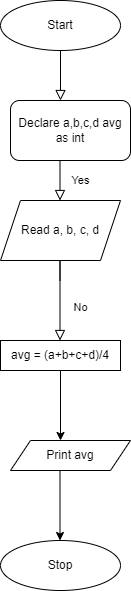

The diagram above was exported from draw.io. Its source (the exported page's mxGraphModel, read from the mxfile embedded in the PNG):
<mxGraphModel dx="868" dy="425" grid="1" gridSize="10" guides="1" tooltips="1" connect="1" arrows="1" fold="1" page="1" pageScale="1" pageWidth="827" pageHeight="1169" math="0" shadow="0">
  <root>
    <mxCell id="WIyWlLk6GJQsqaUBKTNV-0" />
    <mxCell id="WIyWlLk6GJQsqaUBKTNV-1" parent="WIyWlLk6GJQsqaUBKTNV-0" />
    <mxCell id="WIyWlLk6GJQsqaUBKTNV-2" value="" style="rounded=0;html=1;jettySize=auto;orthogonalLoop=1;fontSize=11;endArrow=block;endFill=0;endSize=8;strokeWidth=1;shadow=0;labelBackgroundColor=none;edgeStyle=orthogonalEdgeStyle;" parent="WIyWlLk6GJQsqaUBKTNV-1" edge="1">
      <mxGeometry relative="1" as="geometry">
        <mxPoint x="220" y="120" as="sourcePoint" />
        <mxPoint x="220" y="170" as="targetPoint" />
      </mxGeometry>
    </mxCell>
    <mxCell id="WIyWlLk6GJQsqaUBKTNV-4" value="Yes" style="rounded=0;html=1;jettySize=auto;orthogonalLoop=1;fontSize=11;endArrow=block;endFill=0;endSize=8;strokeWidth=1;shadow=0;labelBackgroundColor=none;edgeStyle=orthogonalEdgeStyle;" parent="WIyWlLk6GJQsqaUBKTNV-1" edge="1">
      <mxGeometry y="20" relative="1" as="geometry">
        <mxPoint as="offset" />
        <mxPoint x="219.5" y="230" as="sourcePoint" />
        <mxPoint x="219.5" y="270" as="targetPoint" />
      </mxGeometry>
    </mxCell>
    <mxCell id="WIyWlLk6GJQsqaUBKTNV-8" value="No" style="rounded=0;html=1;jettySize=auto;orthogonalLoop=1;fontSize=11;endArrow=block;endFill=0;endSize=8;strokeWidth=1;shadow=0;labelBackgroundColor=none;edgeStyle=orthogonalEdgeStyle;" parent="WIyWlLk6GJQsqaUBKTNV-1" edge="1">
      <mxGeometry x="0.3333" y="20" relative="1" as="geometry">
        <mxPoint as="offset" />
        <mxPoint x="219.5" y="350" as="sourcePoint" />
        <mxPoint x="219.5" y="410" as="targetPoint" />
        <Array as="points">
          <mxPoint x="219.5" y="330" />
          <mxPoint x="219.5" y="330" />
        </Array>
      </mxGeometry>
    </mxCell>
    <mxCell id="bICWkwYdqhZ1JCuiyRmS-0" value="Declare a,b,c,d avg as int" style="rounded=1;whiteSpace=wrap;html=1;" vertex="1" parent="WIyWlLk6GJQsqaUBKTNV-1">
      <mxGeometry x="170" y="170" width="120" height="60" as="geometry" />
    </mxCell>
    <mxCell id="bICWkwYdqhZ1JCuiyRmS-1" value="Read a, b, c, d" style="shape=parallelogram;perimeter=parallelogramPerimeter;whiteSpace=wrap;html=1;fixedSize=1;" vertex="1" parent="WIyWlLk6GJQsqaUBKTNV-1">
      <mxGeometry x="160" y="270" width="120" height="60" as="geometry" />
    </mxCell>
    <mxCell id="bICWkwYdqhZ1JCuiyRmS-7" style="edgeStyle=orthogonalEdgeStyle;rounded=0;orthogonalLoop=1;jettySize=auto;html=1;" edge="1" parent="WIyWlLk6GJQsqaUBKTNV-1" source="bICWkwYdqhZ1JCuiyRmS-2">
      <mxGeometry relative="1" as="geometry">
        <mxPoint x="220" y="510" as="targetPoint" />
      </mxGeometry>
    </mxCell>
    <mxCell id="bICWkwYdqhZ1JCuiyRmS-2" value="avg = (a+b+c+d)/4" style="rounded=0;whiteSpace=wrap;html=1;" vertex="1" parent="WIyWlLk6GJQsqaUBKTNV-1">
      <mxGeometry x="160" y="410" width="120" height="30" as="geometry" />
    </mxCell>
    <mxCell id="bICWkwYdqhZ1JCuiyRmS-8" value="Print avg" style="shape=parallelogram;perimeter=parallelogramPerimeter;whiteSpace=wrap;html=1;fixedSize=1;" vertex="1" parent="WIyWlLk6GJQsqaUBKTNV-1">
      <mxGeometry x="170" y="510" width="120" height="30" as="geometry" />
    </mxCell>
    <mxCell id="bICWkwYdqhZ1JCuiyRmS-9" value="" style="endArrow=classic;html=1;rounded=0;" edge="1" parent="WIyWlLk6GJQsqaUBKTNV-1">
      <mxGeometry width="50" height="50" relative="1" as="geometry">
        <mxPoint x="219.5" y="540" as="sourcePoint" />
        <mxPoint x="219.5" y="610" as="targetPoint" />
      </mxGeometry>
    </mxCell>
    <mxCell id="bICWkwYdqhZ1JCuiyRmS-10" value="Stop" style="ellipse;whiteSpace=wrap;html=1;" vertex="1" parent="WIyWlLk6GJQsqaUBKTNV-1">
      <mxGeometry x="160" y="610" width="120" height="50" as="geometry" />
    </mxCell>
    <mxCell id="bICWkwYdqhZ1JCuiyRmS-11" value="Start" style="ellipse;whiteSpace=wrap;html=1;" vertex="1" parent="WIyWlLk6GJQsqaUBKTNV-1">
      <mxGeometry x="160" y="70" width="120" height="50" as="geometry" />
    </mxCell>
  </root>
</mxGraphModel>